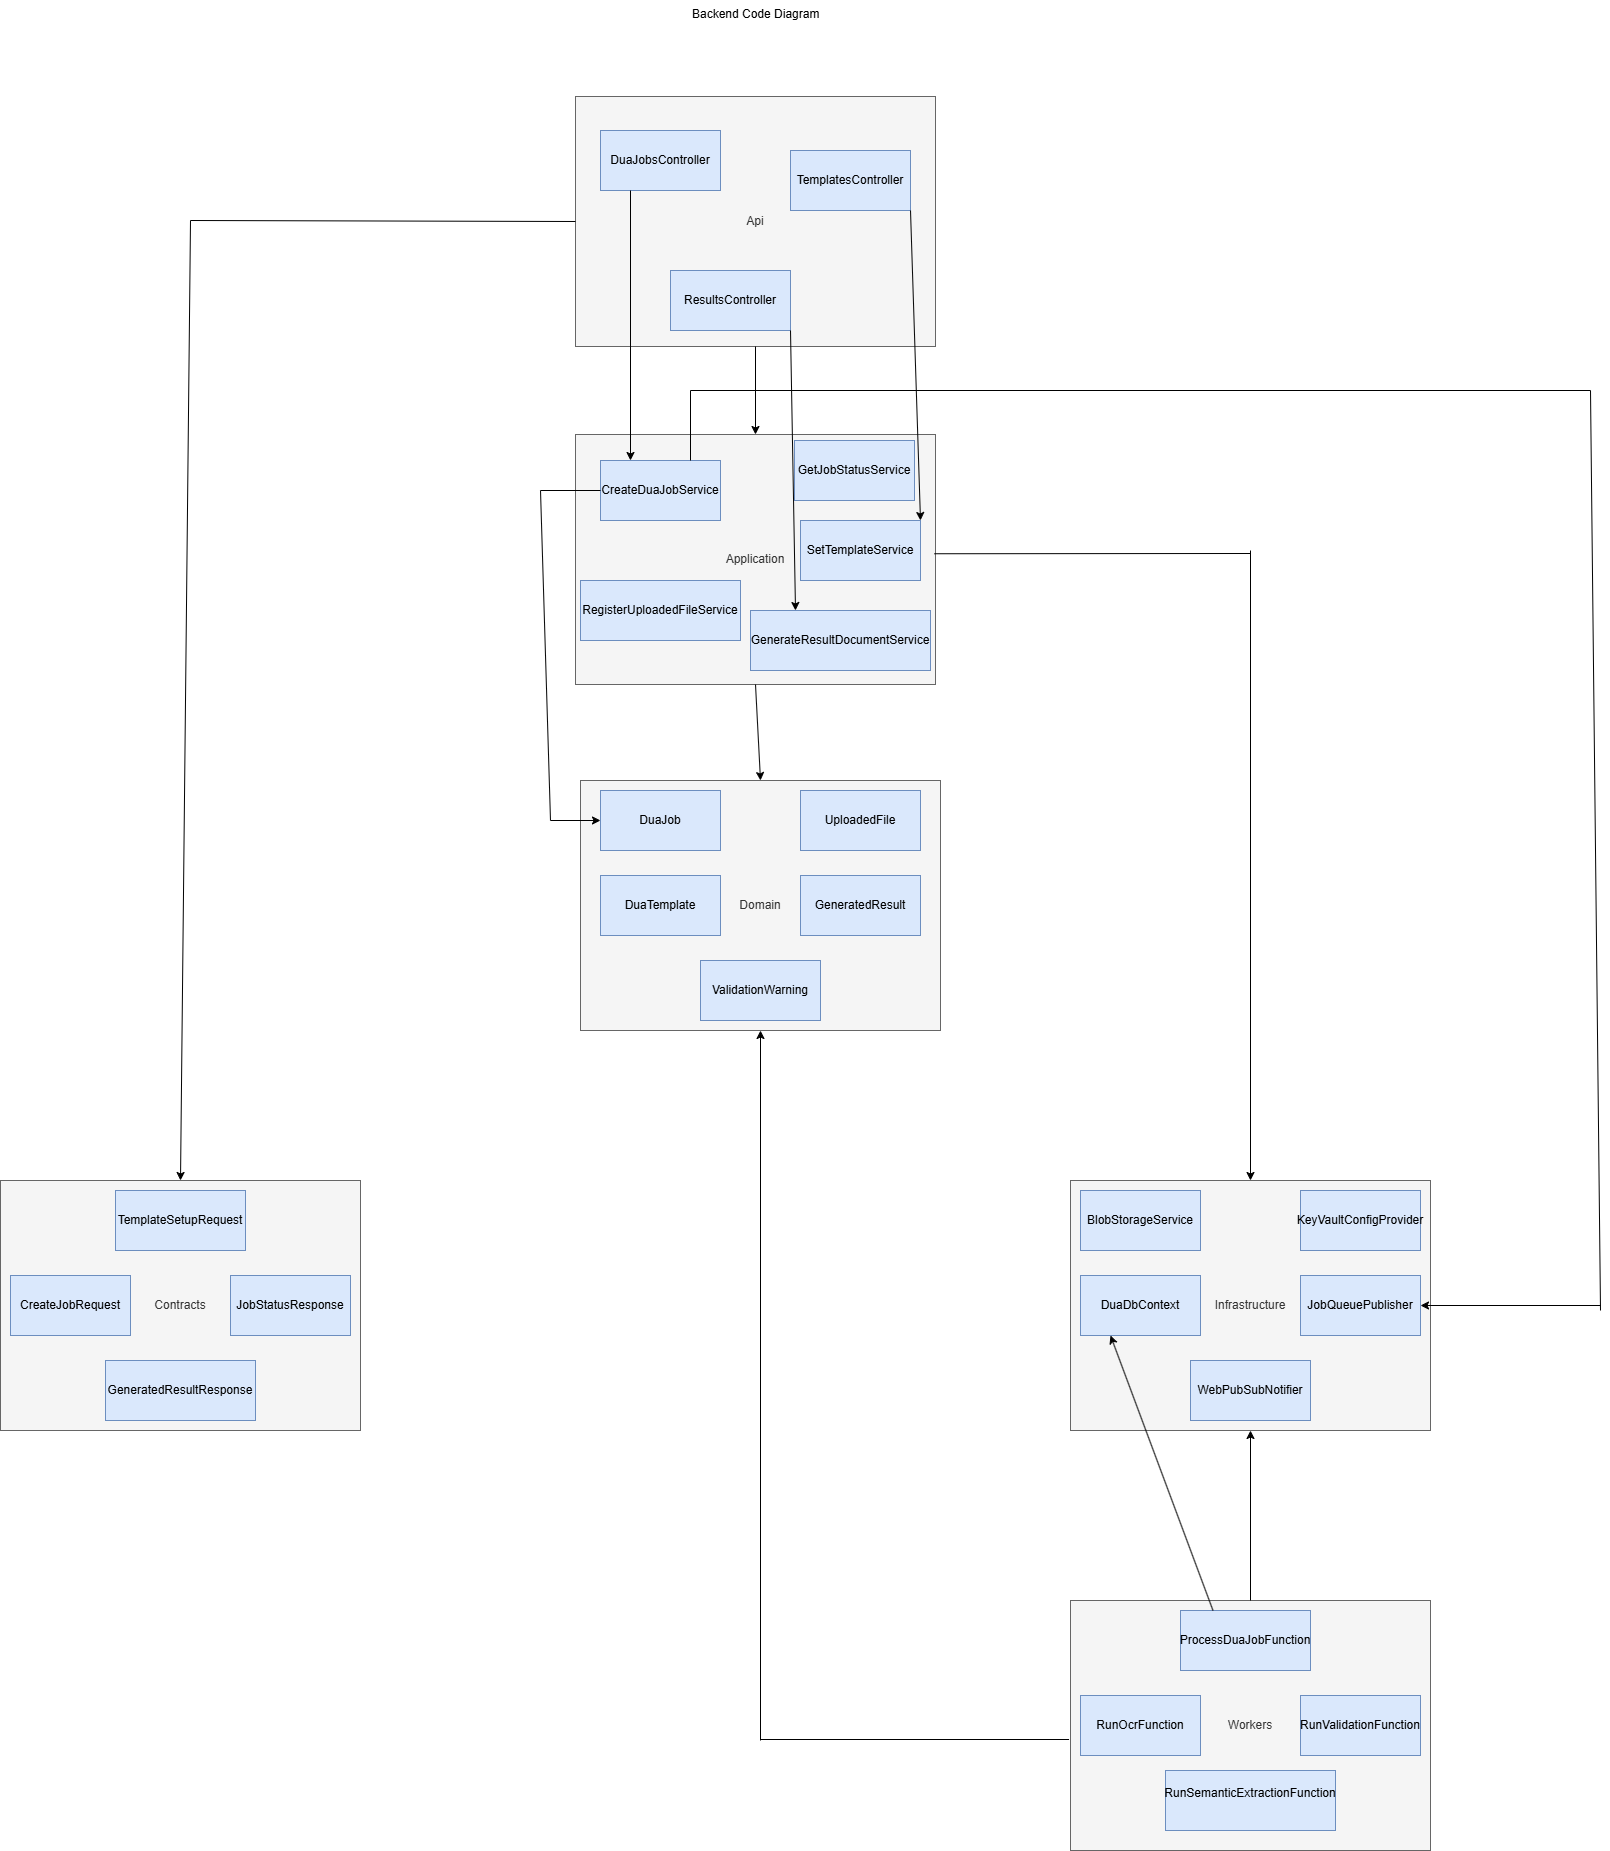

The diagram above was exported from draw.io. Its source (the exported page's mxGraphModel, read from the mxfile embedded in the PNG):
<mxGraphModel dx="3184" dy="1508" grid="1" gridSize="10" guides="1" tooltips="1" connect="1" arrows="1" fold="1" page="1" pageScale="1" pageWidth="827" pageHeight="1169" math="0" shadow="0">
  <root>
    <mxCell id="0" />
    <mxCell id="1" parent="0" />
    <mxCell id="hh1IFKLQdK-Tb8nkdfwg-1" parent="1" style="rounded=0;whiteSpace=wrap;html=1;fillColor=#f5f5f5;fontColor=#333333;strokeColor=#666666;" value="Api" vertex="1">
      <mxGeometry height="250" width="360" x="365" y="116" as="geometry" />
    </mxCell>
    <mxCell id="hh1IFKLQdK-Tb8nkdfwg-2" parent="1" style="rounded=0;whiteSpace=wrap;html=1;fillColor=#f5f5f5;fontColor=#333333;strokeColor=#666666;" value="Application" vertex="1">
      <mxGeometry height="250" width="360" x="365" y="454" as="geometry" />
    </mxCell>
    <mxCell id="hh1IFKLQdK-Tb8nkdfwg-3" parent="1" style="rounded=0;whiteSpace=wrap;html=1;fillColor=#f5f5f5;fontColor=#333333;strokeColor=#666666;" value="Domain" vertex="1">
      <mxGeometry height="250" width="360" x="370" y="800" as="geometry" />
    </mxCell>
    <mxCell id="hh1IFKLQdK-Tb8nkdfwg-4" parent="1" style="rounded=0;whiteSpace=wrap;html=1;fillColor=#f5f5f5;fontColor=#333333;strokeColor=#666666;" value="Infrastructure" vertex="1">
      <mxGeometry height="250" width="360" x="860" y="1200" as="geometry" />
    </mxCell>
    <mxCell id="hh1IFKLQdK-Tb8nkdfwg-5" parent="1" style="rounded=0;whiteSpace=wrap;html=1;fillColor=#f5f5f5;fontColor=#333333;strokeColor=#666666;" value="Workers" vertex="1">
      <mxGeometry height="250" width="360" x="860" y="1620" as="geometry" />
    </mxCell>
    <mxCell id="hh1IFKLQdK-Tb8nkdfwg-6" parent="1" style="rounded=0;whiteSpace=wrap;html=1;fillColor=#f5f5f5;fontColor=#333333;strokeColor=#666666;" value="Contracts" vertex="1">
      <mxGeometry height="250" width="360" x="-210" y="1200" as="geometry" />
    </mxCell>
    <mxCell id="hh1IFKLQdK-Tb8nkdfwg-7" parent="1" style="text;whiteSpace=wrap;" value="Backend Code Diagram" vertex="1">
      <mxGeometry height="30" width="130" x="480" y="20" as="geometry" />
    </mxCell>
    <mxCell id="hh1IFKLQdK-Tb8nkdfwg-8" parent="1" style="rounded=0;whiteSpace=wrap;html=1;fillColor=#dae8fc;strokeColor=#6c8ebf;" value="DuaJobsController" vertex="1">
      <mxGeometry height="60" width="120" x="390" y="150" as="geometry" />
    </mxCell>
    <mxCell id="hh1IFKLQdK-Tb8nkdfwg-9" parent="1" style="rounded=0;whiteSpace=wrap;html=1;fillColor=#dae8fc;strokeColor=#6c8ebf;" value="TemplatesController" vertex="1">
      <mxGeometry height="60" width="120" x="580" y="170" as="geometry" />
    </mxCell>
    <mxCell id="hh1IFKLQdK-Tb8nkdfwg-10" parent="1" style="rounded=0;whiteSpace=wrap;html=1;fillColor=#dae8fc;strokeColor=#6c8ebf;" value="ResultsController" vertex="1">
      <mxGeometry height="60" width="120" x="460" y="290" as="geometry" />
    </mxCell>
    <mxCell id="hh1IFKLQdK-Tb8nkdfwg-11" parent="1" style="rounded=0;whiteSpace=wrap;html=1;fillColor=#dae8fc;strokeColor=#6c8ebf;" value="CreateDuaJobService" vertex="1">
      <mxGeometry height="60" width="120" x="390" y="480" as="geometry" />
    </mxCell>
    <mxCell id="hh1IFKLQdK-Tb8nkdfwg-12" parent="1" style="rounded=0;whiteSpace=wrap;html=1;fillColor=#dae8fc;strokeColor=#6c8ebf;" value="GetJobStatusService" vertex="1">
      <mxGeometry height="60" width="120" x="584" y="460" as="geometry" />
    </mxCell>
    <mxCell id="hh1IFKLQdK-Tb8nkdfwg-13" parent="1" style="rounded=0;whiteSpace=wrap;html=1;fillColor=#dae8fc;strokeColor=#6c8ebf;" value="RegisterUploadedFileService" vertex="1">
      <mxGeometry height="60" width="160" x="370" y="600" as="geometry" />
    </mxCell>
    <mxCell id="hh1IFKLQdK-Tb8nkdfwg-14" parent="1" style="rounded=0;whiteSpace=wrap;html=1;fillColor=#dae8fc;strokeColor=#6c8ebf;" value="GenerateResultDocumentService" vertex="1">
      <mxGeometry height="60" width="180" x="540" y="630" as="geometry" />
    </mxCell>
    <mxCell id="hh1IFKLQdK-Tb8nkdfwg-15" parent="1" style="rounded=0;whiteSpace=wrap;html=1;fillColor=#dae8fc;strokeColor=#6c8ebf;" value="SetTemplateService" vertex="1">
      <mxGeometry height="60" width="120" x="590" y="540" as="geometry" />
    </mxCell>
    <mxCell id="hh1IFKLQdK-Tb8nkdfwg-16" parent="1" style="rounded=0;whiteSpace=wrap;html=1;fillColor=#dae8fc;strokeColor=#6c8ebf;" value="DuaJob" vertex="1">
      <mxGeometry height="60" width="120" x="390" y="810" as="geometry" />
    </mxCell>
    <mxCell id="hh1IFKLQdK-Tb8nkdfwg-17" parent="1" style="rounded=0;whiteSpace=wrap;html=1;fillColor=#dae8fc;strokeColor=#6c8ebf;" value="UploadedFile" vertex="1">
      <mxGeometry height="60" width="120" x="590" y="810" as="geometry" />
    </mxCell>
    <mxCell id="hh1IFKLQdK-Tb8nkdfwg-18" parent="1" style="rounded=0;whiteSpace=wrap;html=1;fillColor=#dae8fc;strokeColor=#6c8ebf;" value="DuaTemplate" vertex="1">
      <mxGeometry height="60" width="120" x="390" y="895" as="geometry" />
    </mxCell>
    <mxCell id="hh1IFKLQdK-Tb8nkdfwg-19" parent="1" style="rounded=0;whiteSpace=wrap;html=1;fillColor=#dae8fc;strokeColor=#6c8ebf;" value="GeneratedResult" vertex="1">
      <mxGeometry height="60" width="120" x="590" y="895" as="geometry" />
    </mxCell>
    <mxCell id="hh1IFKLQdK-Tb8nkdfwg-20" parent="1" style="rounded=0;whiteSpace=wrap;html=1;fillColor=#dae8fc;strokeColor=#6c8ebf;" value="ValidationWarning" vertex="1">
      <mxGeometry height="60" width="120" x="490" y="980" as="geometry" />
    </mxCell>
    <mxCell id="hh1IFKLQdK-Tb8nkdfwg-21" parent="1" style="rounded=0;whiteSpace=wrap;html=1;fillColor=#dae8fc;strokeColor=#6c8ebf;" value="BlobStorageService" vertex="1">
      <mxGeometry height="60" width="120" x="870" y="1210" as="geometry" />
    </mxCell>
    <mxCell id="hh1IFKLQdK-Tb8nkdfwg-22" parent="1" style="rounded=0;whiteSpace=wrap;html=1;fillColor=#dae8fc;strokeColor=#6c8ebf;" value="JobQueuePublisher" vertex="1">
      <mxGeometry height="60" width="120" x="1090" y="1295" as="geometry" />
    </mxCell>
    <mxCell id="hh1IFKLQdK-Tb8nkdfwg-23" parent="1" style="rounded=0;whiteSpace=wrap;html=1;fillColor=#dae8fc;strokeColor=#6c8ebf;" value="DuaDbContext" vertex="1">
      <mxGeometry height="60" width="120" x="870" y="1295" as="geometry" />
    </mxCell>
    <mxCell id="hh1IFKLQdK-Tb8nkdfwg-24" parent="1" style="rounded=0;whiteSpace=wrap;html=1;fillColor=#dae8fc;strokeColor=#6c8ebf;" value="WebPubSubNotifier" vertex="1">
      <mxGeometry height="60" width="120" x="980" y="1380" as="geometry" />
    </mxCell>
    <mxCell id="hh1IFKLQdK-Tb8nkdfwg-25" parent="1" style="rounded=0;whiteSpace=wrap;html=1;fillColor=#dae8fc;strokeColor=#6c8ebf;" value="KeyVaultConfigProvider" vertex="1">
      <mxGeometry height="60" width="120" x="1090" y="1210" as="geometry" />
    </mxCell>
    <mxCell id="hh1IFKLQdK-Tb8nkdfwg-26" parent="1" style="rounded=0;whiteSpace=wrap;html=1;fillColor=#dae8fc;strokeColor=#6c8ebf;" value="ProcessDuaJobFunction" vertex="1">
      <mxGeometry height="60" width="130" x="970" y="1630" as="geometry" />
    </mxCell>
    <mxCell id="hh1IFKLQdK-Tb8nkdfwg-27" parent="1" style="rounded=0;whiteSpace=wrap;html=1;fillColor=#dae8fc;strokeColor=#6c8ebf;" value="&#10;RunSemanticExtractionFunction&#10;&#10;" vertex="1">
      <mxGeometry height="60" width="170" x="955" y="1790" as="geometry" />
    </mxCell>
    <mxCell id="hh1IFKLQdK-Tb8nkdfwg-28" parent="1" style="rounded=0;whiteSpace=wrap;html=1;fillColor=#dae8fc;strokeColor=#6c8ebf;" value="RunValidationFunction" vertex="1">
      <mxGeometry height="60" width="120" x="1090" y="1715" as="geometry" />
    </mxCell>
    <mxCell id="hh1IFKLQdK-Tb8nkdfwg-29" parent="1" style="rounded=0;whiteSpace=wrap;html=1;fillColor=#dae8fc;strokeColor=#6c8ebf;" value="RunOcrFunction" vertex="1">
      <mxGeometry height="60" width="120" x="870" y="1715" as="geometry" />
    </mxCell>
    <mxCell id="hh1IFKLQdK-Tb8nkdfwg-30" parent="1" style="rounded=0;whiteSpace=wrap;html=1;fillColor=#dae8fc;strokeColor=#6c8ebf;" value="GeneratedResultResponse" vertex="1">
      <mxGeometry height="60" width="150" x="-105" y="1380" as="geometry" />
    </mxCell>
    <mxCell id="hh1IFKLQdK-Tb8nkdfwg-31" parent="1" style="rounded=0;whiteSpace=wrap;html=1;fillColor=#dae8fc;strokeColor=#6c8ebf;" value="TemplateSetupRequest" vertex="1">
      <mxGeometry height="60" width="130" x="-95" y="1210" as="geometry" />
    </mxCell>
    <mxCell id="hh1IFKLQdK-Tb8nkdfwg-32" parent="1" style="rounded=0;whiteSpace=wrap;html=1;fillColor=#dae8fc;strokeColor=#6c8ebf;" value="CreateJobRequest" vertex="1">
      <mxGeometry height="60" width="120" x="-200" y="1295" as="geometry" />
    </mxCell>
    <mxCell id="hh1IFKLQdK-Tb8nkdfwg-33" parent="1" style="rounded=0;whiteSpace=wrap;html=1;fillColor=#dae8fc;strokeColor=#6c8ebf;" value="JobStatusResponse" vertex="1">
      <mxGeometry height="60" width="120" x="20" y="1295" as="geometry" />
    </mxCell>
    <mxCell id="hh1IFKLQdK-Tb8nkdfwg-34" edge="1" parent="1" source="hh1IFKLQdK-Tb8nkdfwg-1" style="endArrow=classic;html=1;rounded=0;exitX=0.5;exitY=1;exitDx=0;exitDy=0;entryX=0.5;entryY=0;entryDx=0;entryDy=0;" target="hh1IFKLQdK-Tb8nkdfwg-2" value="">
      <mxGeometry height="50" relative="1" width="50" as="geometry">
        <mxPoint x="610" y="330" as="sourcePoint" />
        <mxPoint x="660" y="280" as="targetPoint" />
      </mxGeometry>
    </mxCell>
    <mxCell id="hh1IFKLQdK-Tb8nkdfwg-35" edge="1" parent="1" source="hh1IFKLQdK-Tb8nkdfwg-1" style="endArrow=none;html=1;rounded=0;exitX=0;exitY=0.5;exitDx=0;exitDy=0;" value="">
      <mxGeometry height="50" relative="1" width="50" as="geometry">
        <mxPoint x="610" y="330" as="sourcePoint" />
        <mxPoint x="-20" y="240" as="targetPoint" />
      </mxGeometry>
    </mxCell>
    <mxCell id="hh1IFKLQdK-Tb8nkdfwg-36" edge="1" parent="1" style="endArrow=classic;html=1;rounded=0;entryX=0.5;entryY=0;entryDx=0;entryDy=0;" target="hh1IFKLQdK-Tb8nkdfwg-6" value="">
      <mxGeometry height="50" relative="1" width="50" as="geometry">
        <mxPoint x="-20" y="240" as="sourcePoint" />
        <mxPoint x="250" y="890" as="targetPoint" />
      </mxGeometry>
    </mxCell>
    <mxCell id="hh1IFKLQdK-Tb8nkdfwg-37" edge="1" parent="1" source="hh1IFKLQdK-Tb8nkdfwg-2" style="endArrow=classic;html=1;rounded=0;entryX=0.5;entryY=0;entryDx=0;entryDy=0;exitX=0.5;exitY=1;exitDx=0;exitDy=0;" target="hh1IFKLQdK-Tb8nkdfwg-3" value="">
      <mxGeometry height="50" relative="1" width="50" as="geometry">
        <mxPoint x="550" y="710" as="sourcePoint" />
        <mxPoint x="250" y="690" as="targetPoint" />
      </mxGeometry>
    </mxCell>
    <mxCell id="hh1IFKLQdK-Tb8nkdfwg-39" edge="1" parent="1" style="endArrow=classic;html=1;rounded=0;entryX=0.5;entryY=0;entryDx=0;entryDy=0;" target="hh1IFKLQdK-Tb8nkdfwg-4" value="">
      <mxGeometry height="50" relative="1" width="50" as="geometry">
        <mxPoint x="1040" y="570" as="sourcePoint" />
        <mxPoint x="940" y="990" as="targetPoint" />
      </mxGeometry>
    </mxCell>
    <mxCell id="hh1IFKLQdK-Tb8nkdfwg-40" edge="1" parent="1" source="hh1IFKLQdK-Tb8nkdfwg-2" style="endArrow=none;html=1;rounded=0;exitX=0.997;exitY=0.477;exitDx=0;exitDy=0;exitPerimeter=0;" value="">
      <mxGeometry height="50" relative="1" width="50" as="geometry">
        <mxPoint x="890" y="1040" as="sourcePoint" />
        <mxPoint x="1040" y="573" as="targetPoint" />
      </mxGeometry>
    </mxCell>
    <mxCell id="hh1IFKLQdK-Tb8nkdfwg-41" edge="1" parent="1" source="hh1IFKLQdK-Tb8nkdfwg-5" style="endArrow=classic;html=1;rounded=0;exitX=0.5;exitY=0;exitDx=0;exitDy=0;entryX=0.5;entryY=1;entryDx=0;entryDy=0;" target="hh1IFKLQdK-Tb8nkdfwg-4" value="">
      <mxGeometry height="50" relative="1" width="50" as="geometry">
        <mxPoint x="900" y="1690" as="sourcePoint" />
        <mxPoint x="950" y="1640" as="targetPoint" />
      </mxGeometry>
    </mxCell>
    <mxCell id="hh1IFKLQdK-Tb8nkdfwg-42" edge="1" parent="1" style="endArrow=none;html=1;rounded=0;entryX=-0.004;entryY=0.556;entryDx=0;entryDy=0;entryPerimeter=0;" target="hh1IFKLQdK-Tb8nkdfwg-5" value="">
      <mxGeometry height="50" relative="1" width="50" as="geometry">
        <mxPoint x="550" y="1759" as="sourcePoint" />
        <mxPoint x="950" y="1640" as="targetPoint" />
      </mxGeometry>
    </mxCell>
    <mxCell id="hh1IFKLQdK-Tb8nkdfwg-43" edge="1" parent="1" style="endArrow=classic;html=1;rounded=0;entryX=0.5;entryY=1;entryDx=0;entryDy=0;" target="hh1IFKLQdK-Tb8nkdfwg-3" value="">
      <mxGeometry height="50" relative="1" width="50" as="geometry">
        <mxPoint x="550" y="1760" as="sourcePoint" />
        <mxPoint x="950" y="1160" as="targetPoint" />
      </mxGeometry>
    </mxCell>
    <mxCell id="hh1IFKLQdK-Tb8nkdfwg-44" edge="1" parent="1" source="hh1IFKLQdK-Tb8nkdfwg-8" style="endArrow=classic;html=1;rounded=0;exitX=0.25;exitY=1;exitDx=0;exitDy=0;entryX=0.25;entryY=0;entryDx=0;entryDy=0;" target="hh1IFKLQdK-Tb8nkdfwg-11" value="">
      <mxGeometry height="50" relative="1" width="50" as="geometry">
        <mxPoint x="-150" y="750" as="sourcePoint" />
        <mxPoint x="-100" y="700" as="targetPoint" />
      </mxGeometry>
    </mxCell>
    <mxCell id="hh1IFKLQdK-Tb8nkdfwg-45" edge="1" parent="1" source="hh1IFKLQdK-Tb8nkdfwg-9" style="endArrow=classic;html=1;rounded=0;entryX=1;entryY=0;entryDx=0;entryDy=0;exitX=1;exitY=1;exitDx=0;exitDy=0;" target="hh1IFKLQdK-Tb8nkdfwg-15" value="">
      <mxGeometry height="50" relative="1" width="50" as="geometry">
        <mxPoint x="-150" y="750" as="sourcePoint" />
        <mxPoint x="-100" y="700" as="targetPoint" />
      </mxGeometry>
    </mxCell>
    <mxCell id="hh1IFKLQdK-Tb8nkdfwg-46" edge="1" parent="1" source="hh1IFKLQdK-Tb8nkdfwg-10" style="endArrow=classic;html=1;rounded=0;exitX=1;exitY=1;exitDx=0;exitDy=0;entryX=0.25;entryY=0;entryDx=0;entryDy=0;" target="hh1IFKLQdK-Tb8nkdfwg-14" value="">
      <mxGeometry height="50" relative="1" width="50" as="geometry">
        <mxPoint x="-150" y="750" as="sourcePoint" />
        <mxPoint x="-100" y="700" as="targetPoint" />
      </mxGeometry>
    </mxCell>
    <mxCell id="hh1IFKLQdK-Tb8nkdfwg-47" edge="1" parent="1" style="endArrow=none;html=1;rounded=0;entryX=0;entryY=0.5;entryDx=0;entryDy=0;" target="hh1IFKLQdK-Tb8nkdfwg-11" value="">
      <mxGeometry height="50" relative="1" width="50" as="geometry">
        <mxPoint x="330" y="510" as="sourcePoint" />
        <mxPoint x="-100" y="700" as="targetPoint" />
      </mxGeometry>
    </mxCell>
    <mxCell id="hh1IFKLQdK-Tb8nkdfwg-48" edge="1" parent="1" style="endArrow=none;html=1;rounded=0;" value="">
      <mxGeometry height="50" relative="1" width="50" as="geometry">
        <mxPoint x="340" y="840" as="sourcePoint" />
        <mxPoint x="330" y="510" as="targetPoint" />
      </mxGeometry>
    </mxCell>
    <mxCell id="hh1IFKLQdK-Tb8nkdfwg-49" edge="1" parent="1" style="endArrow=classic;html=1;rounded=0;entryX=0;entryY=0.5;entryDx=0;entryDy=0;" target="hh1IFKLQdK-Tb8nkdfwg-16" value="">
      <mxGeometry height="50" relative="1" width="50" as="geometry">
        <mxPoint x="340" y="840" as="sourcePoint" />
        <mxPoint x="-100" y="700" as="targetPoint" />
      </mxGeometry>
    </mxCell>
    <mxCell id="hh1IFKLQdK-Tb8nkdfwg-50" edge="1" parent="1" style="endArrow=none;html=1;rounded=0;entryX=0.75;entryY=0;entryDx=0;entryDy=0;" target="hh1IFKLQdK-Tb8nkdfwg-11" value="">
      <mxGeometry height="50" relative="1" width="50" as="geometry">
        <mxPoint x="480" y="410" as="sourcePoint" />
        <mxPoint x="390" y="1030" as="targetPoint" />
      </mxGeometry>
    </mxCell>
    <mxCell id="hh1IFKLQdK-Tb8nkdfwg-51" edge="1" parent="1" style="endArrow=none;html=1;rounded=0;" value="">
      <mxGeometry height="50" relative="1" width="50" as="geometry">
        <mxPoint x="480" y="410" as="sourcePoint" />
        <mxPoint x="1380" y="410" as="targetPoint" />
      </mxGeometry>
    </mxCell>
    <mxCell id="hh1IFKLQdK-Tb8nkdfwg-52" edge="1" parent="1" style="endArrow=classic;html=1;rounded=0;entryX=1;entryY=0.5;entryDx=0;entryDy=0;" target="hh1IFKLQdK-Tb8nkdfwg-22" value="">
      <mxGeometry height="50" relative="1" width="50" as="geometry">
        <mxPoint x="1390" y="1325" as="sourcePoint" />
        <mxPoint x="390" y="1030" as="targetPoint" />
      </mxGeometry>
    </mxCell>
    <mxCell id="hh1IFKLQdK-Tb8nkdfwg-53" edge="1" parent="1" style="endArrow=none;html=1;rounded=0;" value="">
      <mxGeometry height="50" relative="1" width="50" as="geometry">
        <mxPoint x="1380" y="410" as="sourcePoint" />
        <mxPoint x="1390" y="1330" as="targetPoint" />
      </mxGeometry>
    </mxCell>
    <mxCell id="hh1IFKLQdK-Tb8nkdfwg-54" edge="1" parent="1" source="hh1IFKLQdK-Tb8nkdfwg-26" style="endArrow=classic;html=1;rounded=0;entryX=0.25;entryY=1;entryDx=0;entryDy=0;exitX=0.25;exitY=0;exitDx=0;exitDy=0;" target="hh1IFKLQdK-Tb8nkdfwg-23" value="">
      <mxGeometry height="50" relative="1" width="50" as="geometry">
        <mxPoint x="340" y="1420" as="sourcePoint" />
        <mxPoint x="390" y="1370" as="targetPoint" />
      </mxGeometry>
    </mxCell>
  </root>
</mxGraphModel>